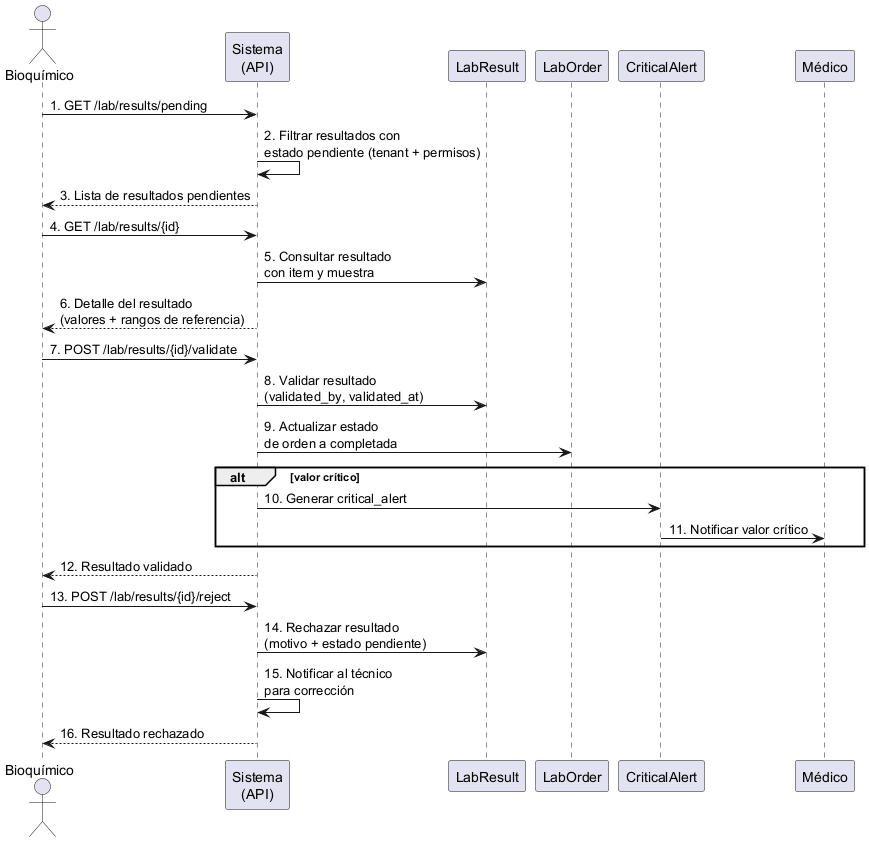

The diagram above was rendered by PlantUML. Its source (embedded in the PNG):
@startuml
actor "Bioquímico" as bio
participant "Sistema\n(API)" as api
participant "LabResult" as result
participant "LabOrder" as order
participant "CriticalAlert" as alert
participant "Médico" as med

bio -> api : 1. GET /lab/results/pending
api -> api : 2. Filtrar resultados con\nestado pendiente (tenant + permisos)
api --> bio : 3. Lista de resultados pendientes

bio -> api : 4. GET /lab/results/{id}
api -> result : 5. Consultar resultado\ncon item y muestra
api --> bio : 6. Detalle del resultado\n(valores + rangos de referencia)

bio -> api : 7. POST /lab/results/{id}/validate
api -> result : 8. Validar resultado\n(validated_by, validated_at)
api -> order : 9. Actualizar estado\nde orden a completada
alt valor crítico
    api -> alert : 10. Generar critical_alert
    alert -> med : 11. Notificar valor crítico
end
api --> bio : 12. Resultado validado

bio -> api : 13. POST /lab/results/{id}/reject
api -> result : 14. Rechazar resultado\n(motivo + estado pendiente)
api -> api : 15. Notificar al técnico\npara corrección
api --> bio : 16. Resultado rechazado
@enduml